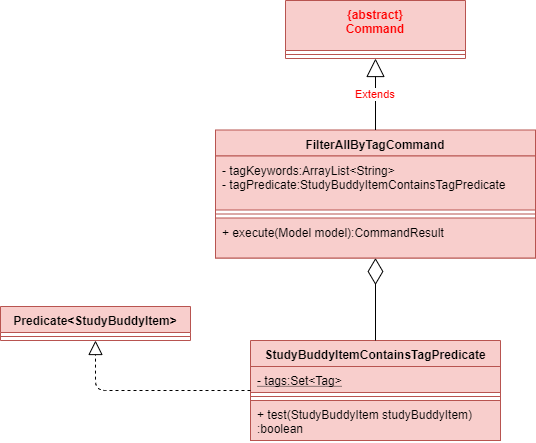

The diagram above was exported from draw.io. Its source (the exported page's mxGraphModel, read from the mxfile embedded in the PNG):
<mxGraphModel dx="768" dy="374" grid="1" gridSize="10" guides="1" tooltips="1" connect="1" arrows="1" fold="1" page="1" pageScale="1" pageWidth="850" pageHeight="1100" math="0" shadow="0">
  <root>
    <mxCell id="0" />
    <mxCell id="1" parent="0" />
    <mxCell id="VUmv0DWJdKs9-kZ7X34E-1" value="StudyBuddyItemContainsTagPredicate" style="swimlane;fontStyle=1;align=center;verticalAlign=top;childLayout=stackLayout;horizontal=1;startSize=26;horizontalStack=0;resizeParent=1;resizeParentMax=0;resizeLast=0;collapsible=1;marginBottom=0;fillColor=#f8cecc;strokeColor=#b85450;" vertex="1" parent="1">
      <mxGeometry x="440" y="430" width="250" height="100" as="geometry" />
    </mxCell>
    <mxCell id="VUmv0DWJdKs9-kZ7X34E-2" value="- tags:Set&lt;Tag&gt;" style="text;strokeColor=#b85450;fillColor=#f8cecc;align=left;verticalAlign=top;spacingLeft=4;spacingRight=4;overflow=hidden;rotatable=0;points=[[0,0.5],[1,0.5]];portConstraint=eastwest;fontStyle=4" vertex="1" parent="VUmv0DWJdKs9-kZ7X34E-1">
      <mxGeometry y="26" width="250" height="26" as="geometry" />
    </mxCell>
    <mxCell id="VUmv0DWJdKs9-kZ7X34E-3" value="" style="line;strokeWidth=1;fillColor=#f8cecc;align=left;verticalAlign=middle;spacingTop=-1;spacingLeft=3;spacingRight=3;rotatable=0;labelPosition=right;points=[];portConstraint=eastwest;strokeColor=#b85450;" vertex="1" parent="VUmv0DWJdKs9-kZ7X34E-1">
      <mxGeometry y="52" width="250" height="8" as="geometry" />
    </mxCell>
    <mxCell id="VUmv0DWJdKs9-kZ7X34E-4" value="+ test(StudyBuddyItem studyBuddyItem)&#10;:boolean" style="text;strokeColor=#b85450;fillColor=#f8cecc;align=left;verticalAlign=top;spacingLeft=4;spacingRight=4;overflow=hidden;rotatable=0;points=[[0,0.5],[1,0.5]];portConstraint=eastwest;" vertex="1" parent="VUmv0DWJdKs9-kZ7X34E-1">
      <mxGeometry y="60" width="250" height="40" as="geometry" />
    </mxCell>
    <mxCell id="VUmv0DWJdKs9-kZ7X34E-19" value="{abstract}&#10;Command&#10;" style="swimlane;fontStyle=1;align=center;verticalAlign=top;childLayout=stackLayout;horizontal=1;startSize=50;horizontalStack=0;resizeParent=1;resizeParentMax=0;resizeLast=0;collapsible=1;marginBottom=0;fillColor=#f8cecc;strokeColor=#b85450;fontColor=#FF0000;" vertex="1" parent="1">
      <mxGeometry x="475" y="90" width="180" height="58" as="geometry" />
    </mxCell>
    <mxCell id="VUmv0DWJdKs9-kZ7X34E-21" value="" style="line;strokeWidth=1;fillColor=#f8cecc;align=left;verticalAlign=middle;spacingTop=-1;spacingLeft=3;spacingRight=3;rotatable=0;labelPosition=right;points=[];portConstraint=eastwest;strokeColor=#b85450;" vertex="1" parent="VUmv0DWJdKs9-kZ7X34E-19">
      <mxGeometry y="50" width="180" height="8" as="geometry" />
    </mxCell>
    <mxCell id="VUmv0DWJdKs9-kZ7X34E-24" value="FilterAllByTagCommand" style="swimlane;fontStyle=1;align=center;verticalAlign=top;childLayout=stackLayout;horizontal=1;startSize=26;horizontalStack=0;resizeParent=1;resizeParentMax=0;resizeLast=0;collapsible=1;marginBottom=0;fillColor=#f8cecc;strokeColor=#b85450;" vertex="1" parent="1">
      <mxGeometry x="405" y="219.5" width="320" height="128" as="geometry" />
    </mxCell>
    <mxCell id="VUmv0DWJdKs9-kZ7X34E-25" value="- tagKeywords:ArrayList&lt;String&gt;&#10;- tagPredicate:StudyBuddyItemContainsTagPredicate" style="text;strokeColor=#b85450;fillColor=#f8cecc;align=left;verticalAlign=top;spacingLeft=4;spacingRight=4;overflow=hidden;rotatable=0;points=[[0,0.5],[1,0.5]];portConstraint=eastwest;fontStyle=0" vertex="1" parent="VUmv0DWJdKs9-kZ7X34E-24">
      <mxGeometry y="26" width="320" height="54" as="geometry" />
    </mxCell>
    <mxCell id="VUmv0DWJdKs9-kZ7X34E-26" value="" style="line;strokeWidth=1;fillColor=#f8cecc;align=left;verticalAlign=middle;spacingTop=-1;spacingLeft=3;spacingRight=3;rotatable=0;labelPosition=right;points=[];portConstraint=eastwest;strokeColor=#b85450;" vertex="1" parent="VUmv0DWJdKs9-kZ7X34E-24">
      <mxGeometry y="80" width="320" height="8" as="geometry" />
    </mxCell>
    <mxCell id="VUmv0DWJdKs9-kZ7X34E-27" value="+ execute(Model model):CommandResult" style="text;strokeColor=#b85450;fillColor=#f8cecc;align=left;verticalAlign=top;spacingLeft=4;spacingRight=4;overflow=hidden;rotatable=0;points=[[0,0.5],[1,0.5]];portConstraint=eastwest;" vertex="1" parent="VUmv0DWJdKs9-kZ7X34E-24">
      <mxGeometry y="88" width="320" height="40" as="geometry" />
    </mxCell>
    <mxCell id="VUmv0DWJdKs9-kZ7X34E-10" value="Predicate&lt;StudyBuddyItem&gt;" style="swimlane;fontStyle=1;align=center;verticalAlign=top;childLayout=stackLayout;horizontal=1;startSize=26;horizontalStack=0;resizeParent=1;resizeParentMax=0;resizeLast=0;collapsible=1;marginBottom=0;fillColor=#f8cecc;strokeColor=#b85450;" vertex="1" parent="1">
      <mxGeometry x="190" y="396" width="190" height="34" as="geometry" />
    </mxCell>
    <mxCell id="VUmv0DWJdKs9-kZ7X34E-12" value="" style="line;strokeWidth=1;fillColor=#f8cecc;align=left;verticalAlign=middle;spacingTop=-1;spacingLeft=3;spacingRight=3;rotatable=0;labelPosition=right;points=[];portConstraint=eastwest;strokeColor=#b85450;" vertex="1" parent="VUmv0DWJdKs9-kZ7X34E-10">
      <mxGeometry y="26" width="190" height="8" as="geometry" />
    </mxCell>
    <mxCell id="VUmv0DWJdKs9-kZ7X34E-28" value="" style="endArrow=block;dashed=1;endFill=0;endSize=12;html=1;exitX=0;exitY=0.5;exitDx=0;exitDy=0;entryX=0.5;entryY=1;entryDx=0;entryDy=0;" edge="1" parent="1" source="VUmv0DWJdKs9-kZ7X34E-1" target="VUmv0DWJdKs9-kZ7X34E-10">
      <mxGeometry width="160" relative="1" as="geometry">
        <mxPoint x="300" y="250" as="sourcePoint" />
        <mxPoint x="379.0322580645161" y="152" as="targetPoint" />
        <Array as="points">
          <mxPoint x="285" y="480" />
        </Array>
      </mxGeometry>
    </mxCell>
    <mxCell id="VUmv0DWJdKs9-kZ7X34E-29" value="" style="endArrow=diamondThin;endFill=0;endSize=24;html=1;fontColor=#FF0000;exitX=0.5;exitY=0;exitDx=0;exitDy=0;entryX=0.5;entryY=1;entryDx=0;entryDy=0;" edge="1" parent="1" source="VUmv0DWJdKs9-kZ7X34E-1" target="VUmv0DWJdKs9-kZ7X34E-24">
      <mxGeometry width="160" relative="1" as="geometry">
        <mxPoint x="510" y="260" as="sourcePoint" />
        <mxPoint x="510" y="280" as="targetPoint" />
      </mxGeometry>
    </mxCell>
    <mxCell id="VUmv0DWJdKs9-kZ7X34E-31" value="Extends" style="endArrow=block;endSize=16;endFill=0;html=1;fontColor=#FF0000;entryX=0.5;entryY=1;entryDx=0;entryDy=0;exitX=0.5;exitY=0;exitDx=0;exitDy=0;" edge="1" parent="1" source="VUmv0DWJdKs9-kZ7X34E-24" target="VUmv0DWJdKs9-kZ7X34E-19">
      <mxGeometry width="160" relative="1" as="geometry">
        <mxPoint x="560" y="210" as="sourcePoint" />
        <mxPoint x="720" y="210" as="targetPoint" />
      </mxGeometry>
    </mxCell>
  </root>
</mxGraphModel>